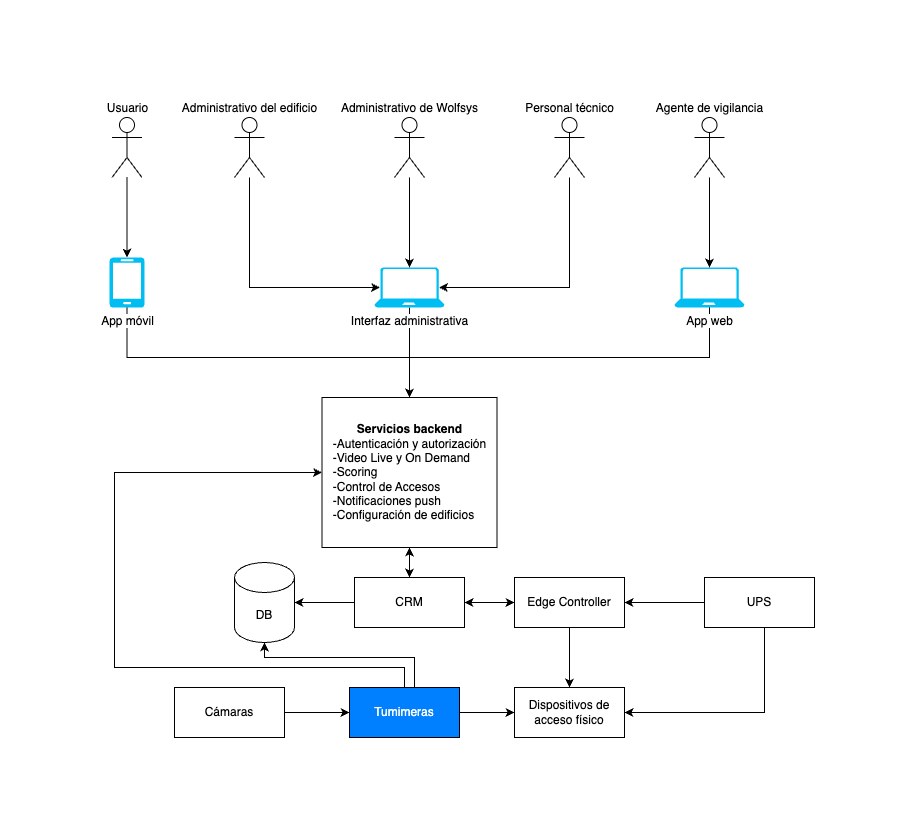

The diagram above was exported from draw.io. Its source (the exported page's mxGraphModel, read from the mxfile embedded in the PNG):
<mxGraphModel dx="1139" dy="830" grid="1" gridSize="10" guides="1" tooltips="1" connect="1" arrows="1" fold="1" page="1" pageScale="1" pageWidth="1169" pageHeight="827" math="0" shadow="0">
  <root>
    <mxCell id="0" />
    <mxCell id="1" parent="0" />
    <mxCell id="2USoUXH-JXkQr2h2Ghpu-1" value="Usuario" style="shape=umlActor;verticalLabelPosition=top;verticalAlign=bottom;html=1;align=center;labelPosition=center;" vertex="1" parent="1">
      <mxGeometry x="247.5" y="40" width="30" height="60" as="geometry" />
    </mxCell>
    <mxCell id="2USoUXH-JXkQr2h2Ghpu-6" value="Administrativo del edificio" style="shape=umlActor;verticalLabelPosition=top;verticalAlign=bottom;html=1;labelPosition=center;align=center;" vertex="1" parent="1">
      <mxGeometry x="370" y="40" width="30" height="60" as="geometry" />
    </mxCell>
    <mxCell id="2USoUXH-JXkQr2h2Ghpu-23" style="edgeStyle=orthogonalEdgeStyle;rounded=0;orthogonalLoop=1;jettySize=auto;html=1;" edge="1" parent="1" source="2USoUXH-JXkQr2h2Ghpu-7" target="2USoUXH-JXkQr2h2Ghpu-17">
      <mxGeometry relative="1" as="geometry" />
    </mxCell>
    <mxCell id="2USoUXH-JXkQr2h2Ghpu-7" value="Agente de vigilancia" style="shape=umlActor;verticalLabelPosition=top;verticalAlign=bottom;html=1;labelPosition=center;align=center;" vertex="1" parent="1">
      <mxGeometry x="830" y="40" width="30" height="60" as="geometry" />
    </mxCell>
    <mxCell id="2USoUXH-JXkQr2h2Ghpu-8" value="Personal técnico" style="shape=umlActor;verticalLabelPosition=top;verticalAlign=bottom;html=1;labelPosition=center;align=center;" vertex="1" parent="1">
      <mxGeometry x="690" y="40" width="30" height="60" as="geometry" />
    </mxCell>
    <mxCell id="2USoUXH-JXkQr2h2Ghpu-12" value="Administrativo de Wolfsys" style="shape=umlActor;verticalLabelPosition=top;verticalAlign=bottom;html=1;labelPosition=center;align=center;" vertex="1" parent="1">
      <mxGeometry x="530" y="40" width="30" height="60" as="geometry" />
    </mxCell>
    <mxCell id="2USoUXH-JXkQr2h2Ghpu-37" style="edgeStyle=orthogonalEdgeStyle;rounded=0;orthogonalLoop=1;jettySize=auto;html=1;entryX=0.5;entryY=0;entryDx=0;entryDy=0;" edge="1" parent="1" source="2USoUXH-JXkQr2h2Ghpu-14" target="2USoUXH-JXkQr2h2Ghpu-35">
      <mxGeometry relative="1" as="geometry">
        <Array as="points">
          <mxPoint x="263" y="280" />
          <mxPoint x="545" y="280" />
        </Array>
      </mxGeometry>
    </mxCell>
    <mxCell id="2USoUXH-JXkQr2h2Ghpu-14" value="App móvil" style="verticalLabelPosition=bottom;html=1;verticalAlign=top;align=center;strokeColor=none;fillColor=#00BEF2;shape=mxgraph.azure.mobile;pointerEvents=1;labelBackgroundColor=default;" vertex="1" parent="1">
      <mxGeometry x="245" y="180" width="35" height="50" as="geometry" />
    </mxCell>
    <mxCell id="2USoUXH-JXkQr2h2Ghpu-26" style="edgeStyle=orthogonalEdgeStyle;rounded=0;orthogonalLoop=1;jettySize=auto;html=1;entryX=0.5;entryY=0;entryDx=0;entryDy=0;" edge="1" parent="1" source="2USoUXH-JXkQr2h2Ghpu-15" target="2USoUXH-JXkQr2h2Ghpu-35">
      <mxGeometry relative="1" as="geometry">
        <mxPoint x="545" y="370" as="targetPoint" />
      </mxGeometry>
    </mxCell>
    <mxCell id="2USoUXH-JXkQr2h2Ghpu-15" value="Interfaz administrativa" style="verticalLabelPosition=bottom;html=1;verticalAlign=top;align=center;strokeColor=none;fillColor=#00BEF2;shape=mxgraph.azure.laptop;pointerEvents=1;labelBackgroundColor=default;" vertex="1" parent="1">
      <mxGeometry x="510" y="190" width="70" height="40" as="geometry" />
    </mxCell>
    <mxCell id="2USoUXH-JXkQr2h2Ghpu-36" style="edgeStyle=orthogonalEdgeStyle;rounded=0;orthogonalLoop=1;jettySize=auto;html=1;entryX=0.5;entryY=0;entryDx=0;entryDy=0;" edge="1" parent="1" source="2USoUXH-JXkQr2h2Ghpu-17" target="2USoUXH-JXkQr2h2Ghpu-35">
      <mxGeometry relative="1" as="geometry">
        <Array as="points">
          <mxPoint x="845" y="280" />
          <mxPoint x="545" y="280" />
        </Array>
      </mxGeometry>
    </mxCell>
    <mxCell id="2USoUXH-JXkQr2h2Ghpu-17" value="App web" style="verticalLabelPosition=bottom;html=1;verticalAlign=top;align=center;strokeColor=none;fillColor=#00BEF2;shape=mxgraph.azure.laptop;pointerEvents=1;labelBackgroundColor=default;" vertex="1" parent="1">
      <mxGeometry x="810" y="190" width="70" height="40" as="geometry" />
    </mxCell>
    <mxCell id="2USoUXH-JXkQr2h2Ghpu-19" style="rounded=0;orthogonalLoop=1;jettySize=auto;html=1;entryX=0.5;entryY=0;entryDx=0;entryDy=0;entryPerimeter=0;" edge="1" parent="1" source="2USoUXH-JXkQr2h2Ghpu-1" target="2USoUXH-JXkQr2h2Ghpu-14">
      <mxGeometry relative="1" as="geometry" />
    </mxCell>
    <mxCell id="2USoUXH-JXkQr2h2Ghpu-21" style="rounded=0;orthogonalLoop=1;jettySize=auto;html=1;entryX=0.5;entryY=0;entryDx=0;entryDy=0;entryPerimeter=0;" edge="1" parent="1" source="2USoUXH-JXkQr2h2Ghpu-12" target="2USoUXH-JXkQr2h2Ghpu-15">
      <mxGeometry relative="1" as="geometry" />
    </mxCell>
    <mxCell id="2USoUXH-JXkQr2h2Ghpu-22" style="rounded=0;orthogonalLoop=1;jettySize=auto;html=1;entryX=0.92;entryY=0.5;entryDx=0;entryDy=0;entryPerimeter=0;" edge="1" parent="1" source="2USoUXH-JXkQr2h2Ghpu-8" target="2USoUXH-JXkQr2h2Ghpu-15">
      <mxGeometry relative="1" as="geometry">
        <Array as="points">
          <mxPoint x="705" y="210" />
        </Array>
      </mxGeometry>
    </mxCell>
    <mxCell id="2USoUXH-JXkQr2h2Ghpu-24" style="rounded=0;orthogonalLoop=1;jettySize=auto;html=1;entryX=0.08;entryY=0.5;entryDx=0;entryDy=0;entryPerimeter=0;" edge="1" parent="1" source="2USoUXH-JXkQr2h2Ghpu-6" target="2USoUXH-JXkQr2h2Ghpu-15">
      <mxGeometry relative="1" as="geometry">
        <Array as="points">
          <mxPoint x="385" y="210" />
        </Array>
      </mxGeometry>
    </mxCell>
    <mxCell id="2USoUXH-JXkQr2h2Ghpu-66" style="edgeStyle=orthogonalEdgeStyle;rounded=0;orthogonalLoop=1;jettySize=auto;html=1;exitX=0.5;exitY=1;exitDx=0;exitDy=0;entryX=0.5;entryY=0;entryDx=0;entryDy=0;startArrow=classic;startFill=1;" edge="1" parent="1" source="2USoUXH-JXkQr2h2Ghpu-35" target="2USoUXH-JXkQr2h2Ghpu-60">
      <mxGeometry relative="1" as="geometry" />
    </mxCell>
    <mxCell id="2USoUXH-JXkQr2h2Ghpu-35" value="&lt;b&gt;Servicios backend&lt;/b&gt;&lt;div style=&quot;text-align: left;&quot;&gt;-Autenticación y autorización&lt;/div&gt;&lt;div style=&quot;text-align: left;&quot;&gt;-&lt;span style=&quot;background-color: transparent; color: light-dark(rgb(0, 0, 0), rgb(255, 255, 255));&quot;&gt;Video Live y On Demand&lt;/span&gt;&lt;span style=&quot;background-color: transparent; color: light-dark(rgb(0, 0, 0), rgb(255, 255, 255));&quot;&gt;&amp;nbsp;&lt;/span&gt;&lt;/div&gt;&lt;div style=&quot;text-align: left;&quot;&gt;&lt;span style=&quot;background-color: transparent; color: light-dark(rgb(0, 0, 0), rgb(255, 255, 255));&quot;&gt;-Scoring&lt;/span&gt;&lt;/div&gt;&lt;div style=&quot;text-align: left;&quot;&gt;&lt;span style=&quot;background-color: transparent; color: light-dark(rgb(0, 0, 0), rgb(255, 255, 255));&quot;&gt;-Control de Accesos&lt;/span&gt;&lt;/div&gt;&lt;div style=&quot;text-align: left;&quot;&gt;&lt;span style=&quot;background-color: transparent; color: light-dark(rgb(0, 0, 0), rgb(255, 255, 255));&quot;&gt;-Notificaciones&lt;/span&gt;&lt;span style=&quot;background-color: transparent; color: light-dark(rgb(0, 0, 0), rgb(255, 255, 255));&quot;&gt;&amp;nbsp;push&lt;/span&gt;&lt;/div&gt;&lt;div style=&quot;text-align: left;&quot;&gt;&lt;span style=&quot;background-color: transparent; color: light-dark(rgb(0, 0, 0), rgb(255, 255, 255));&quot;&gt;-Configuración&lt;/span&gt;&lt;span style=&quot;background-color: transparent; color: light-dark(rgb(0, 0, 0), rgb(255, 255, 255));&quot; class=&quot;Apple-converted-space&quot;&gt;&amp;nbsp;de edificios&lt;/span&gt;&lt;/div&gt;" style="html=1;whiteSpace=wrap;" vertex="1" parent="1">
      <mxGeometry x="457.5" y="320" width="175" height="150" as="geometry" />
    </mxCell>
    <mxCell id="2USoUXH-JXkQr2h2Ghpu-49" style="edgeStyle=orthogonalEdgeStyle;rounded=0;orthogonalLoop=1;jettySize=auto;html=1;entryX=0.5;entryY=0;entryDx=0;entryDy=0;" edge="1" parent="1" source="2USoUXH-JXkQr2h2Ghpu-39" target="2USoUXH-JXkQr2h2Ghpu-42">
      <mxGeometry relative="1" as="geometry" />
    </mxCell>
    <mxCell id="2USoUXH-JXkQr2h2Ghpu-39" value="Edge Controller" style="html=1;whiteSpace=wrap;" vertex="1" parent="1">
      <mxGeometry x="650" y="500" width="110" height="50" as="geometry" />
    </mxCell>
    <mxCell id="2USoUXH-JXkQr2h2Ghpu-43" style="edgeStyle=orthogonalEdgeStyle;rounded=0;orthogonalLoop=1;jettySize=auto;html=1;entryX=0;entryY=0.5;entryDx=0;entryDy=0;" edge="1" parent="1" source="2USoUXH-JXkQr2h2Ghpu-40" target="2USoUXH-JXkQr2h2Ghpu-42">
      <mxGeometry relative="1" as="geometry" />
    </mxCell>
    <mxCell id="2USoUXH-JXkQr2h2Ghpu-64" style="edgeStyle=orthogonalEdgeStyle;rounded=0;orthogonalLoop=1;jettySize=auto;html=1;exitX=0.5;exitY=0;exitDx=0;exitDy=0;entryX=0;entryY=0.5;entryDx=0;entryDy=0;" edge="1" parent="1" source="2USoUXH-JXkQr2h2Ghpu-40" target="2USoUXH-JXkQr2h2Ghpu-35">
      <mxGeometry relative="1" as="geometry">
        <Array as="points">
          <mxPoint x="540" y="590" />
          <mxPoint x="250" y="590" />
          <mxPoint x="250" y="395" />
        </Array>
      </mxGeometry>
    </mxCell>
    <mxCell id="2USoUXH-JXkQr2h2Ghpu-69" style="edgeStyle=orthogonalEdgeStyle;rounded=0;orthogonalLoop=1;jettySize=auto;html=1;exitX=0.75;exitY=0;exitDx=0;exitDy=0;" edge="1" parent="1" source="2USoUXH-JXkQr2h2Ghpu-40" target="2USoUXH-JXkQr2h2Ghpu-45">
      <mxGeometry relative="1" as="geometry">
        <Array as="points">
          <mxPoint x="550" y="610" />
          <mxPoint x="550" y="580" />
          <mxPoint x="400" y="580" />
        </Array>
      </mxGeometry>
    </mxCell>
    <mxCell id="2USoUXH-JXkQr2h2Ghpu-40" value="Tumimeras" style="html=1;whiteSpace=wrap;labelBackgroundColor=none;fontColor=light-dark(#ffffff, #ededed);fillColor=#007FFF;" vertex="1" parent="1">
      <mxGeometry x="485" y="610" width="110" height="50" as="geometry" />
    </mxCell>
    <mxCell id="2USoUXH-JXkQr2h2Ghpu-58" style="edgeStyle=orthogonalEdgeStyle;rounded=0;orthogonalLoop=1;jettySize=auto;html=1;exitX=1;exitY=0.5;exitDx=0;exitDy=0;entryX=0;entryY=0.5;entryDx=0;entryDy=0;" edge="1" parent="1" source="2USoUXH-JXkQr2h2Ghpu-41" target="2USoUXH-JXkQr2h2Ghpu-40">
      <mxGeometry relative="1" as="geometry" />
    </mxCell>
    <mxCell id="2USoUXH-JXkQr2h2Ghpu-41" value="Cámaras" style="html=1;whiteSpace=wrap;" vertex="1" parent="1">
      <mxGeometry x="310" y="610" width="110" height="50" as="geometry" />
    </mxCell>
    <mxCell id="2USoUXH-JXkQr2h2Ghpu-42" value="Dispositivos de acceso físico" style="html=1;whiteSpace=wrap;" vertex="1" parent="1">
      <mxGeometry x="650" y="610" width="110" height="50" as="geometry" />
    </mxCell>
    <mxCell id="2USoUXH-JXkQr2h2Ghpu-45" value="DB" style="shape=cylinder3;whiteSpace=wrap;html=1;boundedLbl=1;backgroundOutline=1;size=15;" vertex="1" parent="1">
      <mxGeometry x="370" y="485" width="60" height="80" as="geometry" />
    </mxCell>
    <mxCell id="2USoUXH-JXkQr2h2Ghpu-55" style="edgeStyle=orthogonalEdgeStyle;rounded=0;orthogonalLoop=1;jettySize=auto;html=1;exitX=0;exitY=0.5;exitDx=0;exitDy=0;entryX=1;entryY=0.5;entryDx=0;entryDy=0;" edge="1" parent="1" source="2USoUXH-JXkQr2h2Ghpu-54" target="2USoUXH-JXkQr2h2Ghpu-39">
      <mxGeometry relative="1" as="geometry" />
    </mxCell>
    <mxCell id="2USoUXH-JXkQr2h2Ghpu-56" style="edgeStyle=orthogonalEdgeStyle;rounded=0;orthogonalLoop=1;jettySize=auto;html=1;entryX=1;entryY=0.5;entryDx=0;entryDy=0;" edge="1" parent="1" source="2USoUXH-JXkQr2h2Ghpu-54" target="2USoUXH-JXkQr2h2Ghpu-42">
      <mxGeometry relative="1" as="geometry">
        <Array as="points">
          <mxPoint x="900" y="635" />
        </Array>
      </mxGeometry>
    </mxCell>
    <mxCell id="2USoUXH-JXkQr2h2Ghpu-54" value="UPS" style="html=1;whiteSpace=wrap;" vertex="1" parent="1">
      <mxGeometry x="840" y="500" width="110" height="50" as="geometry" />
    </mxCell>
    <mxCell id="2USoUXH-JXkQr2h2Ghpu-67" style="edgeStyle=orthogonalEdgeStyle;rounded=0;orthogonalLoop=1;jettySize=auto;html=1;exitX=1;exitY=0.5;exitDx=0;exitDy=0;entryX=0;entryY=0.5;entryDx=0;entryDy=0;startArrow=classic;startFill=1;" edge="1" parent="1" source="2USoUXH-JXkQr2h2Ghpu-60" target="2USoUXH-JXkQr2h2Ghpu-39">
      <mxGeometry relative="1" as="geometry" />
    </mxCell>
    <mxCell id="2USoUXH-JXkQr2h2Ghpu-60" value="CRM" style="html=1;whiteSpace=wrap;" vertex="1" parent="1">
      <mxGeometry x="490" y="500" width="110" height="50" as="geometry" />
    </mxCell>
    <mxCell id="2USoUXH-JXkQr2h2Ghpu-61" style="edgeStyle=orthogonalEdgeStyle;rounded=0;orthogonalLoop=1;jettySize=auto;html=1;exitX=0;exitY=0.5;exitDx=0;exitDy=0;entryX=1;entryY=0.5;entryDx=0;entryDy=0;entryPerimeter=0;" edge="1" parent="1" source="2USoUXH-JXkQr2h2Ghpu-60" target="2USoUXH-JXkQr2h2Ghpu-45">
      <mxGeometry relative="1" as="geometry" />
    </mxCell>
  </root>
</mxGraphModel>